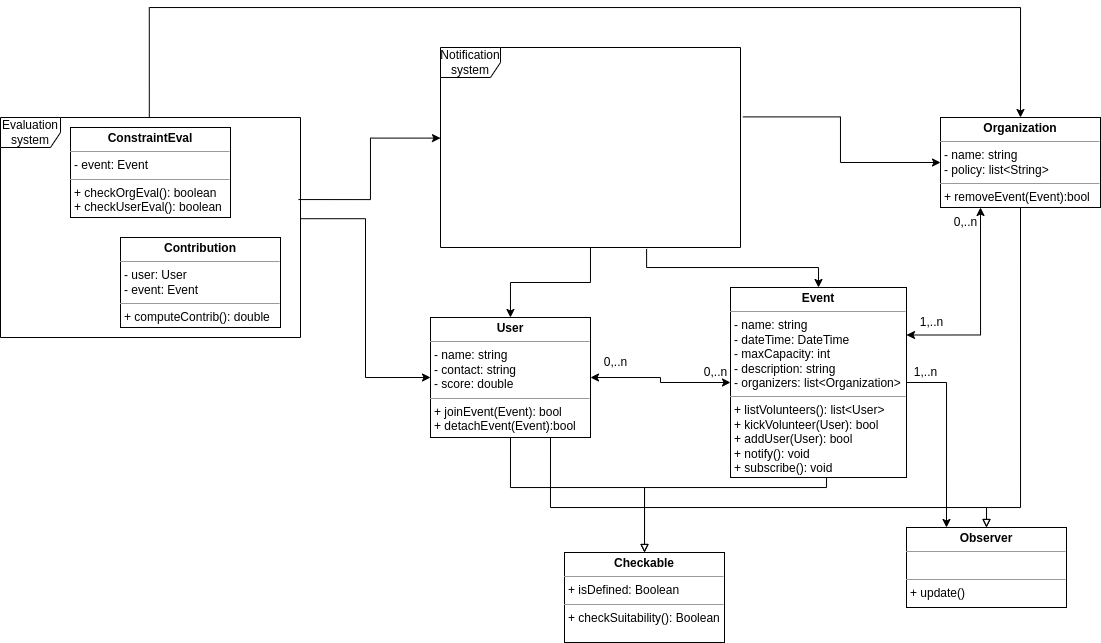

The diagram above was exported from draw.io. Its source (the exported page's mxGraphModel, read from the mxfile embedded in the PNG):
<mxGraphModel dx="1669" dy="523" grid="1" gridSize="10" guides="1" tooltips="1" connect="1" arrows="1" fold="1" page="1" pageScale="1" pageWidth="827" pageHeight="1169" math="0" shadow="0">
  <root>
    <mxCell id="0" />
    <mxCell id="1" parent="0" />
    <mxCell id="OPq78O7QUzrDkV6cDNBR-7" style="edgeStyle=orthogonalEdgeStyle;rounded=0;orthogonalLoop=1;jettySize=auto;html=1;exitX=0.5;exitY=1;exitDx=0;exitDy=0;entryX=0.5;entryY=0;entryDx=0;entryDy=0;endArrow=block;endFill=0;" edge="1" parent="1" source="OPq78O7QUzrDkV6cDNBR-1" target="OPq78O7QUzrDkV6cDNBR-6">
      <mxGeometry relative="1" as="geometry">
        <Array as="points">
          <mxPoint x="200" y="520" />
          <mxPoint x="334" y="520" />
        </Array>
      </mxGeometry>
    </mxCell>
    <mxCell id="OPq78O7QUzrDkV6cDNBR-1" value="&lt;p style=&quot;margin:0px;margin-top:4px;text-align:center;&quot;&gt;&lt;b&gt;User&lt;/b&gt;&lt;/p&gt;&lt;hr size=&quot;1&quot;&gt;&lt;p style=&quot;margin:0px;margin-left:4px;&quot;&gt;- name: string&lt;/p&gt;&lt;p style=&quot;margin:0px;margin-left:4px;&quot;&gt;- contact: string&lt;br&gt;&lt;/p&gt;&lt;p style=&quot;margin:0px;margin-left:4px;&quot;&gt;- score: double&lt;br&gt;&lt;/p&gt;&lt;hr size=&quot;1&quot;&gt;&lt;p style=&quot;margin:0px;margin-left:4px;&quot;&gt;+ joinEvent(Event): bool&lt;/p&gt;&lt;p style=&quot;margin:0px;margin-left:4px;&quot;&gt;+ detachEvent(Event):bool&lt;/p&gt;" style="verticalAlign=top;align=left;overflow=fill;fontSize=12;fontFamily=Helvetica;html=1;whiteSpace=wrap;" vertex="1" parent="1">
      <mxGeometry x="120" y="350" width="160" height="120" as="geometry" />
    </mxCell>
    <mxCell id="OPq78O7QUzrDkV6cDNBR-8" style="edgeStyle=orthogonalEdgeStyle;rounded=0;orthogonalLoop=1;jettySize=auto;html=1;exitX=0.5;exitY=1;exitDx=0;exitDy=0;endArrow=block;endFill=0;" edge="1" parent="1" source="OPq78O7QUzrDkV6cDNBR-2" target="OPq78O7QUzrDkV6cDNBR-6">
      <mxGeometry relative="1" as="geometry">
        <Array as="points">
          <mxPoint x="516" y="520" />
          <mxPoint x="334" y="520" />
        </Array>
      </mxGeometry>
    </mxCell>
    <mxCell id="OPq78O7QUzrDkV6cDNBR-34" style="edgeStyle=orthogonalEdgeStyle;rounded=0;orthogonalLoop=1;jettySize=auto;html=1;exitX=1;exitY=0.5;exitDx=0;exitDy=0;entryX=0.25;entryY=0;entryDx=0;entryDy=0;" edge="1" parent="1" source="OPq78O7QUzrDkV6cDNBR-2" target="OPq78O7QUzrDkV6cDNBR-31">
      <mxGeometry relative="1" as="geometry" />
    </mxCell>
    <mxCell id="OPq78O7QUzrDkV6cDNBR-36" style="edgeStyle=orthogonalEdgeStyle;rounded=0;orthogonalLoop=1;jettySize=auto;html=1;exitX=0;exitY=0.5;exitDx=0;exitDy=0;entryX=1;entryY=0.5;entryDx=0;entryDy=0;startArrow=classic;startFill=1;" edge="1" parent="1" source="OPq78O7QUzrDkV6cDNBR-2" target="OPq78O7QUzrDkV6cDNBR-1">
      <mxGeometry relative="1" as="geometry" />
    </mxCell>
    <mxCell id="OPq78O7QUzrDkV6cDNBR-2" value="&lt;p style=&quot;margin:0px;margin-top:4px;text-align:center;&quot;&gt;&lt;b&gt;Event&lt;/b&gt;&lt;/p&gt;&lt;hr size=&quot;1&quot;&gt;&lt;p style=&quot;margin:0px;margin-left:4px;&quot;&gt;- name: string&lt;/p&gt;&lt;p style=&quot;margin:0px;margin-left:4px;&quot;&gt;- dateTime: DateTime&lt;br&gt;&lt;/p&gt;&lt;p style=&quot;margin:0px;margin-left:4px;&quot;&gt;- maxCapacity: int&lt;br&gt;&lt;/p&gt;&lt;p style=&quot;margin:0px;margin-left:4px;&quot;&gt;- description: string&lt;/p&gt;&lt;p style=&quot;margin:0px;margin-left:4px;&quot;&gt;- organizers: list&amp;lt;Organization&amp;gt;&lt;/p&gt;&lt;hr size=&quot;1&quot;&gt;&lt;p style=&quot;margin:0px;margin-left:4px;&quot;&gt;+ listVolunteers(): list&amp;lt;User&amp;gt;&lt;/p&gt;&lt;p style=&quot;margin:0px;margin-left:4px;&quot;&gt;+ kickVolunteer(User): bool&lt;/p&gt;&lt;p style=&quot;margin:0px;margin-left:4px;&quot;&gt;+ addUser(User): bool&lt;/p&gt;&lt;p style=&quot;border-color: var(--border-color); margin: 0px 0px 0px 4px;&quot;&gt;+ notify(): void&lt;/p&gt;&lt;p style=&quot;border-color: var(--border-color); margin: 0px 0px 0px 4px;&quot;&gt;+ subscribe(): void&lt;/p&gt;" style="verticalAlign=top;align=left;overflow=fill;fontSize=12;fontFamily=Helvetica;html=1;whiteSpace=wrap;" vertex="1" parent="1">
      <mxGeometry x="420" y="320" width="176" height="190" as="geometry" />
    </mxCell>
    <mxCell id="OPq78O7QUzrDkV6cDNBR-6" value="&lt;p style=&quot;margin:0px;margin-top:4px;text-align:center;&quot;&gt;&lt;b&gt;Checkable&lt;/b&gt;&lt;/p&gt;&lt;hr size=&quot;1&quot;&gt;&lt;p style=&quot;margin:0px;margin-left:4px;&quot;&gt;+ isDefined: Boolean&lt;/p&gt;&lt;hr size=&quot;1&quot;&gt;&lt;p style=&quot;margin:0px;margin-left:4px;&quot;&gt;+ checkSuitability(): Boolean&lt;/p&gt;" style="verticalAlign=top;align=left;overflow=fill;fontSize=12;fontFamily=Helvetica;html=1;whiteSpace=wrap;" vertex="1" parent="1">
      <mxGeometry x="254" y="585" width="160" height="90" as="geometry" />
    </mxCell>
    <mxCell id="OPq78O7QUzrDkV6cDNBR-39" style="edgeStyle=orthogonalEdgeStyle;rounded=0;orthogonalLoop=1;jettySize=auto;html=1;exitX=0.25;exitY=1;exitDx=0;exitDy=0;entryX=1;entryY=0.25;entryDx=0;entryDy=0;startArrow=classic;startFill=1;" edge="1" parent="1" source="OPq78O7QUzrDkV6cDNBR-11" target="OPq78O7QUzrDkV6cDNBR-2">
      <mxGeometry relative="1" as="geometry" />
    </mxCell>
    <mxCell id="OPq78O7QUzrDkV6cDNBR-11" value="&lt;p style=&quot;margin:0px;margin-top:4px;text-align:center;&quot;&gt;&lt;b&gt;Organization&lt;/b&gt;&lt;/p&gt;&lt;hr size=&quot;1&quot;&gt;&lt;p style=&quot;margin:0px;margin-left:4px;&quot;&gt;- name: string&lt;/p&gt;&lt;p style=&quot;margin:0px;margin-left:4px;&quot;&gt;- policy: list&amp;lt;String&amp;gt;&lt;/p&gt;&lt;hr style=&quot;border-color: var(--border-color);&quot; size=&quot;1&quot;&gt;&lt;p style=&quot;border-color: var(--border-color); margin: 0px 0px 0px 4px;&quot;&gt;+ removeEvent(Event):bool&lt;/p&gt;" style="verticalAlign=top;align=left;overflow=fill;fontSize=12;fontFamily=Helvetica;html=1;whiteSpace=wrap;" vertex="1" parent="1">
      <mxGeometry x="630" y="150" width="160" height="90" as="geometry" />
    </mxCell>
    <mxCell id="OPq78O7QUzrDkV6cDNBR-13" value="" style="edgeStyle=orthogonalEdgeStyle;rounded=0;orthogonalLoop=1;jettySize=auto;html=1;" edge="1" parent="1" source="OPq78O7QUzrDkV6cDNBR-12" target="OPq78O7QUzrDkV6cDNBR-1">
      <mxGeometry relative="1" as="geometry" />
    </mxCell>
    <mxCell id="OPq78O7QUzrDkV6cDNBR-15" value="" style="edgeStyle=orthogonalEdgeStyle;rounded=0;orthogonalLoop=1;jettySize=auto;html=1;entryX=0.5;entryY=0;entryDx=0;entryDy=0;exitX=0.687;exitY=1.007;exitDx=0;exitDy=0;exitPerimeter=0;" edge="1" parent="1" source="OPq78O7QUzrDkV6cDNBR-12" target="OPq78O7QUzrDkV6cDNBR-2">
      <mxGeometry relative="1" as="geometry">
        <mxPoint x="476" y="200" as="targetPoint" />
      </mxGeometry>
    </mxCell>
    <mxCell id="OPq78O7QUzrDkV6cDNBR-17" value="" style="edgeStyle=orthogonalEdgeStyle;rounded=0;orthogonalLoop=1;jettySize=auto;html=1;entryX=0;entryY=0.5;entryDx=0;entryDy=0;exitX=1.008;exitY=0.347;exitDx=0;exitDy=0;exitPerimeter=0;" edge="1" parent="1" source="OPq78O7QUzrDkV6cDNBR-12" target="OPq78O7QUzrDkV6cDNBR-11">
      <mxGeometry relative="1" as="geometry">
        <mxPoint x="600" y="180" as="targetPoint" />
      </mxGeometry>
    </mxCell>
    <mxCell id="OPq78O7QUzrDkV6cDNBR-12" value="Notification system" style="shape=umlFrame;whiteSpace=wrap;html=1;pointerEvents=0;" vertex="1" parent="1">
      <mxGeometry x="130" y="80" width="300" height="200" as="geometry" />
    </mxCell>
    <mxCell id="OPq78O7QUzrDkV6cDNBR-18" value="Evaluation&lt;br&gt;system" style="shape=umlFrame;whiteSpace=wrap;html=1;pointerEvents=0;" vertex="1" parent="1">
      <mxGeometry x="-310" y="150" width="300" height="220" as="geometry" />
    </mxCell>
    <mxCell id="OPq78O7QUzrDkV6cDNBR-19" value="" style="edgeStyle=orthogonalEdgeStyle;rounded=0;orthogonalLoop=1;jettySize=auto;html=1;exitX=1;exitY=0.46;exitDx=0;exitDy=0;exitPerimeter=0;entryX=0;entryY=0.5;entryDx=0;entryDy=0;" edge="1" parent="1" source="OPq78O7QUzrDkV6cDNBR-18" target="OPq78O7QUzrDkV6cDNBR-1">
      <mxGeometry relative="1" as="geometry">
        <mxPoint x="290" y="290" as="sourcePoint" />
        <mxPoint x="210" y="360" as="targetPoint" />
      </mxGeometry>
    </mxCell>
    <mxCell id="OPq78O7QUzrDkV6cDNBR-20" value="" style="edgeStyle=orthogonalEdgeStyle;rounded=0;orthogonalLoop=1;jettySize=auto;html=1;exitX=0.993;exitY=0.373;exitDx=0;exitDy=0;exitPerimeter=0;entryX=0;entryY=0.453;entryDx=0;entryDy=0;entryPerimeter=0;" edge="1" parent="1" source="OPq78O7QUzrDkV6cDNBR-18" target="OPq78O7QUzrDkV6cDNBR-12">
      <mxGeometry relative="1" as="geometry">
        <mxPoint y="272" as="sourcePoint" />
        <mxPoint x="130" y="405" as="targetPoint" />
      </mxGeometry>
    </mxCell>
    <mxCell id="OPq78O7QUzrDkV6cDNBR-22" value="&lt;p style=&quot;margin:0px;margin-top:4px;text-align:center;&quot;&gt;&lt;b&gt;Contribution&lt;/b&gt;&lt;/p&gt;&lt;hr size=&quot;1&quot;&gt;&lt;p style=&quot;margin:0px;margin-left:4px;&quot;&gt;- user: User&lt;/p&gt;&lt;p style=&quot;margin:0px;margin-left:4px;&quot;&gt;- event: Event&lt;/p&gt;&lt;hr size=&quot;1&quot;&gt;&lt;p style=&quot;margin:0px;margin-left:4px;&quot;&gt;+ computeContrib(): double&lt;/p&gt;" style="verticalAlign=top;align=left;overflow=fill;fontSize=12;fontFamily=Helvetica;html=1;whiteSpace=wrap;" vertex="1" parent="1">
      <mxGeometry x="-190" y="270" width="160" height="90" as="geometry" />
    </mxCell>
    <mxCell id="OPq78O7QUzrDkV6cDNBR-23" value="" style="edgeStyle=orthogonalEdgeStyle;rounded=0;orthogonalLoop=1;jettySize=auto;html=1;exitX=0.496;exitY=-0.003;exitDx=0;exitDy=0;exitPerimeter=0;entryX=0.5;entryY=0;entryDx=0;entryDy=0;" edge="1" parent="1" source="OPq78O7QUzrDkV6cDNBR-18" target="OPq78O7QUzrDkV6cDNBR-11">
      <mxGeometry relative="1" as="geometry">
        <mxPoint x="-2" y="255" as="sourcePoint" />
        <mxPoint x="140" y="181" as="targetPoint" />
        <Array as="points">
          <mxPoint x="-161" y="40" />
          <mxPoint x="710" y="40" />
        </Array>
      </mxGeometry>
    </mxCell>
    <mxCell id="OPq78O7QUzrDkV6cDNBR-24" value="&lt;p style=&quot;margin:0px;margin-top:4px;text-align:center;&quot;&gt;&lt;b&gt;ConstraintEval&lt;/b&gt;&lt;/p&gt;&lt;hr size=&quot;1&quot;&gt;&lt;p style=&quot;margin:0px;margin-left:4px;&quot;&gt;&lt;span style=&quot;background-color: initial;&quot;&gt;- event: Event&lt;/span&gt;&lt;br&gt;&lt;/p&gt;&lt;hr size=&quot;1&quot;&gt;&lt;p style=&quot;margin:0px;margin-left:4px;&quot;&gt;+ checkOrgEval(): boolean&lt;/p&gt;&lt;p style=&quot;margin:0px;margin-left:4px;&quot;&gt;+ checkUserEval(): boolean&lt;/p&gt;" style="verticalAlign=top;align=left;overflow=fill;fontSize=12;fontFamily=Helvetica;html=1;whiteSpace=wrap;" vertex="1" parent="1">
      <mxGeometry x="-240" y="160" width="160" height="90" as="geometry" />
    </mxCell>
    <mxCell id="OPq78O7QUzrDkV6cDNBR-31" value="&lt;p style=&quot;margin:0px;margin-top:4px;text-align:center;&quot;&gt;&lt;b&gt;Observer&lt;/b&gt;&lt;/p&gt;&lt;hr size=&quot;1&quot;&gt;&lt;p style=&quot;margin:0px;margin-left:4px;&quot;&gt;&lt;br&gt;&lt;/p&gt;&lt;hr size=&quot;1&quot;&gt;&lt;p style=&quot;margin:0px;margin-left:4px;&quot;&gt;+ update()&lt;/p&gt;" style="verticalAlign=top;align=left;overflow=fill;fontSize=12;fontFamily=Helvetica;html=1;whiteSpace=wrap;" vertex="1" parent="1">
      <mxGeometry x="596" y="560" width="160" height="80" as="geometry" />
    </mxCell>
    <mxCell id="OPq78O7QUzrDkV6cDNBR-32" style="edgeStyle=orthogonalEdgeStyle;rounded=0;orthogonalLoop=1;jettySize=auto;html=1;exitX=0.5;exitY=1;exitDx=0;exitDy=0;endArrow=block;endFill=0;entryX=0.5;entryY=0;entryDx=0;entryDy=0;" edge="1" parent="1" source="OPq78O7QUzrDkV6cDNBR-11" target="OPq78O7QUzrDkV6cDNBR-31">
      <mxGeometry relative="1" as="geometry">
        <mxPoint x="526" y="490" as="sourcePoint" />
        <mxPoint x="344" y="595" as="targetPoint" />
        <Array as="points">
          <mxPoint x="710" y="540" />
          <mxPoint x="676" y="540" />
        </Array>
      </mxGeometry>
    </mxCell>
    <mxCell id="OPq78O7QUzrDkV6cDNBR-33" style="edgeStyle=orthogonalEdgeStyle;rounded=0;orthogonalLoop=1;jettySize=auto;html=1;exitX=0.75;exitY=1;exitDx=0;exitDy=0;endArrow=block;endFill=0;entryX=0.5;entryY=0;entryDx=0;entryDy=0;" edge="1" parent="1" source="OPq78O7QUzrDkV6cDNBR-1" target="OPq78O7QUzrDkV6cDNBR-31">
      <mxGeometry relative="1" as="geometry">
        <mxPoint x="720" y="250" as="sourcePoint" />
        <mxPoint x="686" y="570" as="targetPoint" />
        <Array as="points">
          <mxPoint x="240" y="540" />
          <mxPoint x="676" y="540" />
        </Array>
      </mxGeometry>
    </mxCell>
    <mxCell id="OPq78O7QUzrDkV6cDNBR-35" value="1,..n" style="text;html=1;align=center;verticalAlign=middle;resizable=0;points=[];autosize=1;strokeColor=none;fillColor=none;" vertex="1" parent="1">
      <mxGeometry x="590" y="390" width="50" height="30" as="geometry" />
    </mxCell>
    <mxCell id="OPq78O7QUzrDkV6cDNBR-37" value="0,..n" style="text;html=1;align=center;verticalAlign=middle;resizable=0;points=[];autosize=1;strokeColor=none;fillColor=none;" vertex="1" parent="1">
      <mxGeometry x="380" y="390" width="50" height="30" as="geometry" />
    </mxCell>
    <mxCell id="OPq78O7QUzrDkV6cDNBR-38" value="0,..n" style="text;html=1;align=center;verticalAlign=middle;resizable=0;points=[];autosize=1;strokeColor=none;fillColor=none;" vertex="1" parent="1">
      <mxGeometry x="280" y="380" width="50" height="30" as="geometry" />
    </mxCell>
    <mxCell id="OPq78O7QUzrDkV6cDNBR-40" value="1,..n" style="text;html=1;align=center;verticalAlign=middle;resizable=0;points=[];autosize=1;strokeColor=none;fillColor=none;" vertex="1" parent="1">
      <mxGeometry x="596" y="340" width="50" height="30" as="geometry" />
    </mxCell>
    <mxCell id="OPq78O7QUzrDkV6cDNBR-41" value="0,..n" style="text;html=1;align=center;verticalAlign=middle;resizable=0;points=[];autosize=1;strokeColor=none;fillColor=none;" vertex="1" parent="1">
      <mxGeometry x="630" y="240" width="50" height="30" as="geometry" />
    </mxCell>
  </root>
</mxGraphModel>